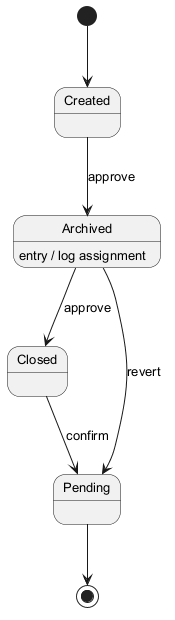

The diagram above was rendered by PlantUML. Its source (embedded in the PNG):
@startuml
skinparam monochrome true
skinparam defaultFontSize 13
[*] --> Created
Created --> Archived : approve
Archived --> Closed : approve
Archived : entry / log assignment
Closed --> Pending : confirm
Archived --> Pending : revert
Pending --> [*]
@enduml